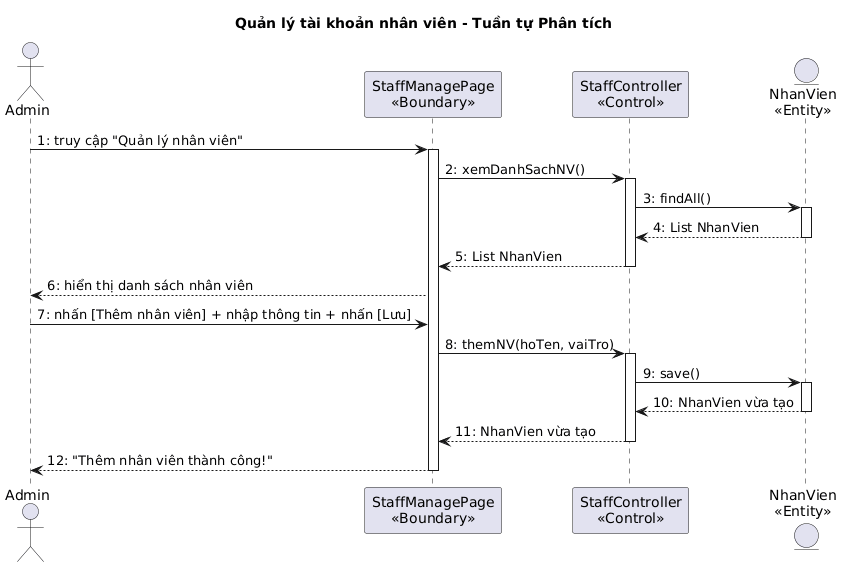

The diagram above was rendered by PlantUML. Its source (embedded in the PNG):
@startuml
title Quản lý tài khoản nhân viên - Tuần tự Phân tích

actor "Admin" as Admin
participant "StaffManagePage\n<<Boundary>>" as B1
participant "StaffController\n<<Control>>" as C1
entity "NhanVien\n<<Entity>>" as E1

Admin -> B1 : 1: truy cập "Quản lý nhân viên"
activate B1
B1 -> C1 : 2: xemDanhSachNV()
activate C1
C1 -> E1 : 3: findAll()
activate E1
E1 --> C1 : 4: List NhanVien
deactivate E1
C1 --> B1 : 5: List NhanVien
deactivate C1
B1 --> Admin : 6: hiển thị danh sách nhân viên

Admin -> B1 : 7: nhấn [Thêm nhân viên] + nhập thông tin + nhấn [Lưu]
B1 -> C1 : 8: themNV(hoTen, vaiTro)
activate C1
C1 -> E1 : 9: save()
activate E1
E1 --> C1 : 10: NhanVien vừa tạo
deactivate E1
C1 --> B1 : 11: NhanVien vừa tạo
deactivate C1
B1 --> Admin : 12: "Thêm nhân viên thành công!"
deactivate B1
@enduml